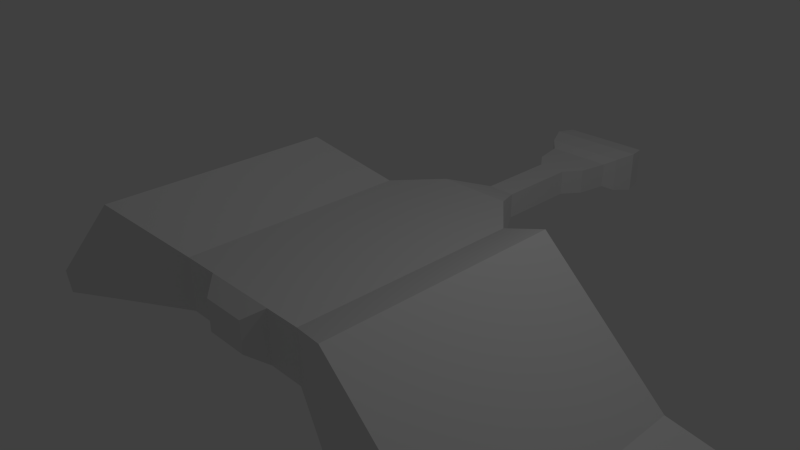 # Source: brel.blend  (saved by Blender 2.76.0; exported with 4.5.12 LTS)
import bpy
from mathutils import Matrix  # noqa: F401  (used for matrix-valued properties, if any)

bpy.ops.wm.read_factory_settings(use_empty=True)
scene = bpy.context.scene
scene.name = 'Scene'

# ---- collections
col_collection_1 = bpy.data.collections.new('Collection 1'); scene.collection.children.link(col_collection_1)

# ---- materials (node trees are filled in below, after node groups)
mat_material = bpy.data.materials.new('Material')
mat_material.alpha_threshold = 0.0
mat_material.use_transparent_shadow = False
mat_material.roughness = 0.5
mat_material.line_color = (0.0, 0.0, 0.0, 1.0)

# ---- material node trees

# ---- world
world_world = bpy.data.worlds.new('World'); scene.world = world_world
world_world.color = (0.05088, 0.05088, 0.05088)
world_world.use_sun_shadow = False
world_world.sun_shadow_jitter_overblur = 0.0
world_world.cycles.sampling_method = 'MANUAL'
world_world.cycles.sample_map_resolution = 256

# ---- cameras
cam_camera = bpy.data.cameras.new('Camera')
cam_camera.clip_end = 100.0
cam_camera.lens = 35.0
cam_camera.sensor_width = 32.0
cam_camera.sensor_height = 18.0
cam_camera.ortho_scale = 7.314
cam_camera.dof.focus_distance = 0.0
cam_camera.dof.aperture_fstop = 128.0

# ---- lights
light_lamp = bpy.data.lights.new('Lamp', 'POINT')
light_lamp.transmission_factor = 0.0
light_lamp.cutoff_distance = 30.0
light_lamp.energy = 100.0
light_lamp.shadow_buffer_clip_start = 1.001
light_lamp.shadow_soft_size = 0.1
light_lamp.shadow_maximum_resolution = 0.006
light_lamp.use_absolute_resolution = True
light_lamp.cycles.use_multiple_importance_sampling = False

# ---- meshes
me_cube = bpy.data.meshes.new('Cube')
me_cube.from_pydata([(2.682, 1.854, -1.168), (2.682, -1.474, -1.168), (1.006, -1.474, -0.5603), (1.006, 1.854, -0.5603), (2.789, 1.854, -0.8536), (2.789, -1.474, -0.8536), (1.009, -1.474, 0.7995), (1.009, 1.854, 0.7995), (6.995, 2.962, -2.851), (6.995, 1.424, -2.851), (7.206, 2.962, -2.594), (7.206, 1.424, -2.594), (7.355, 2.962, -3.889), (7.355, 1.424, -3.889), (7.67, 2.962, -3.784), (7.67, 1.424, -3.784), (7.355, 2.962, -3.889), (7.355, 1.424, -3.889), (7.67, 2.962, -3.784), (7.67, 1.424, -3.784), (7.21, 3.081, -4.372), (7.21, 1.544, -4.372), (7.527, 3.081, -4.468), (7.527, 1.544, -4.468), (7.202, 5.186, -4.003), (7.359, 5.186, -3.95), (7.13, 5.245, -4.243), (7.288, 5.245, -4.291), (-0.02249, -0.9803, -0.4935), (-0.02249, 2.348, -0.4935), (-0.0198, -0.9803, 0.2705), (-0.0198, 2.348, 0.2705), (-0.5591, -0.9803, -0.4929), (-0.5591, 2.972, -0.4929), (-0.5564, -0.9803, 0.2711), (-0.5564, 2.972, 0.2711), (-1.642, -0.9802, -0.4905), (-1.642, 2.972, -0.4905), (-1.645, -0.9802, 0.2734), (-1.645, 2.972, 0.2734), (-4.884, 1.854, -1.165), (-4.884, -1.474, -1.165), (-3.207, -1.474, -0.558), (-3.207, 1.854, -0.558), (-4.99, 1.854, -0.8513), (-4.99, -1.474, -0.8513), (-3.21, -1.474, 0.8019), (-3.21, 1.854, 0.8019), (-9.197, 2.962, -2.848), (-9.197, 1.425, -2.848), (-9.407, 2.962, -2.592), (-9.407, 1.425, -2.592), (-9.556, 2.962, -3.887), (-9.556, 1.425, -3.887), (-9.871, 2.962, -3.781), (-9.871, 1.425, -3.781), (-9.556, 2.962, -3.887), (-9.556, 1.425, -3.887), (-9.871, 2.962, -3.781), (-9.871, 1.425, -3.781), (-9.411, 3.081, -4.37), (-9.411, 1.544, -4.37), (-9.729, 3.081, -4.466), (-9.729, 1.544, -4.466), (-9.404, 5.186, -4.0), (-9.56, 5.186, -3.948), (-9.331, 5.245, -4.241), (-9.489, 5.245, -4.289), (-2.179, -0.9802, -0.4911), (-2.179, 2.348, -0.4911), (-2.182, -0.9802, 0.2728), (-2.182, 2.348, 0.2728), (-1.425, -1.215, -0.3377), (-0.7765, -1.215, -0.3391), (-1.427, -1.215, 0.1197), (-0.7749, -1.215, 0.1182), (-1.304, 3.571, -0.2947), (-0.8975, 3.571, -0.2959), (-1.305, 3.571, 0.07644), (-0.8965, 3.571, 0.07529), (-0.8975, 4.76, -0.2959), (-0.8965, 4.76, 0.07529), (-1.304, 4.76, -0.2947), (-1.305, 4.76, 0.07644), (-0.708, 5.014, -0.2959), (-0.706, 5.014, 0.07529), (-1.494, 5.014, -0.2947), (-1.495, 5.014, 0.07644), (-0.6236, 5.451, -0.2959), (-0.6213, 5.451, 0.07529), (-1.578, 5.451, -0.2947), (-1.58, 5.451, 0.07644), (-0.4972, 5.595, -0.3653), (-0.4942, 5.595, 0.1443), (-1.704, 5.595, -0.3637), (-1.707, 5.595, 0.1458), (-0.3804, 5.878, -0.4147), (-0.3768, 5.878, 0.1934), (-1.821, 5.878, -0.4128), (-1.825, 5.878, 0.1953), (-0.4486, 6.167, -0.3858), (-0.4453, 6.167, 0.1647), (-1.753, 6.168, -0.3841), (-1.756, 6.168, 0.1664), (-0.8012, 6.515, -0.2365), (-0.7998, 6.515, 0.01632), (-1.4, 6.515, -0.2357), (-1.402, 6.515, 0.0171)], [], [(0, 1, 2, 3), (4, 7, 6, 5), (1, 0, 8, 9), (1, 5, 6, 2), (6, 7, 31, 30), (4, 0, 3, 7), (11, 9, 13, 15), (4, 5, 11, 10), (5, 1, 9, 11), (0, 4, 10, 8), (15, 13, 17, 19), (9, 8, 12, 13), (10, 11, 15, 14), (8, 10, 14, 12), (18, 19, 23, 22), (13, 12, 16, 17), (14, 15, 19, 18), (12, 14, 18, 16), (20, 22, 23, 21), (20, 16, 24, 26), (19, 17, 21, 23), (17, 16, 20, 21), (24, 25, 27, 26), (16, 18, 25, 24), (18, 22, 27, 25), (22, 20, 26, 27), (30, 31, 35, 34), (7, 3, 29, 31), (3, 2, 28, 29), (2, 6, 30, 28), (35, 33, 77, 79), (28, 30, 34, 32), (31, 29, 33, 35), (29, 28, 32, 33), (36, 38, 39, 37), (33, 32, 36, 37), (34, 35, 39, 38), (34, 38, 74, 75), (40, 43, 42, 41), (44, 45, 46, 47), (41, 49, 48, 40), (41, 42, 46, 45), (46, 70, 71, 47), (44, 47, 43, 40), (51, 55, 53, 49), (44, 50, 51, 45), (45, 51, 49, 41), (40, 48, 50, 44), (55, 59, 57, 53), (49, 53, 52, 48), (50, 54, 55, 51), (48, 52, 54, 50), (58, 62, 63, 59), (53, 57, 56, 52), (54, 58, 59, 55), (52, 56, 58, 54), (60, 61, 63, 62), (60, 66, 64, 56), (59, 63, 61, 57), (57, 61, 60, 56), (64, 66, 67, 65), (56, 64, 65, 58), (58, 65, 67, 62), (62, 67, 66, 60), (37, 39, 78, 76), (47, 71, 69, 43), (43, 69, 68, 42), (42, 68, 70, 46), (39, 35, 79, 78), (32, 34, 75, 73), (76, 78, 83, 82), (33, 37, 76, 77), (68, 36, 38, 70), (36, 32, 73, 72), (71, 39, 37, 69), (70, 38, 39, 71), (38, 36, 72, 74), (73, 75, 74, 72), (69, 37, 36, 68), (83, 81, 85, 87), (77, 76, 82, 80), (78, 79, 81, 83), (79, 77, 80, 81), (84, 86, 90, 88), (80, 82, 86, 84), (82, 83, 87, 86), (81, 80, 84, 85), (90, 91, 95, 94), (86, 87, 91, 90), (85, 84, 88, 89), (87, 85, 89, 91), (95, 93, 97, 99), (89, 88, 92, 93), (91, 89, 93, 95), (88, 90, 94, 92), (98, 99, 103, 102), (92, 94, 98, 96), (94, 95, 99, 98), (93, 92, 96, 97), (102, 103, 107, 106), (97, 96, 100, 101), (99, 97, 101, 103), (96, 98, 102, 100), (105, 104, 106, 107), (101, 100, 104, 105), (103, 101, 105, 107), (100, 102, 106, 104)])
me_cube.polygons.foreach_set('material_index', [0, 0, 0, 0, 0, 0, 0, 0, 0, 0, 0, 0, 0, 0, 0, 0, 0, 0, 0, 0, 0, 0, 0, 0, 0, 0, 0, 0, 0, 0, 0, 0, 0, 0, 0, 0, 0, 0, 1, 1, 1, 1, 1, 1, 1, 1, 1, 1, 1, 1, 1, 1, 1, 1, 1, 1, 1, 1, 1, 1, 1, 1, 1, 1, 0, 1, 1, 1, 0, 0, 0, 0, 1, 0, 1, 1, 0, 0, 1, 0, 0, 0, 0, 0, 0, 0, 0, 0, 0, 0, 0, 0, 0, 0, 0, 0, 0, 0, 0, 0, 0, 0, 0, 0, 0, 0, 0])
me_cube.materials.append(mat_material)
me_cube.materials.append(None)
me_cube.use_remesh_preserve_volume = False
me_cube.use_remesh_preserve_attributes = False
me_cube.use_mirror_vertex_groups = False
me_cube.update()

# ---- objects
ob_lamp = bpy.data.objects.new('Lamp', light_lamp)
ob_camera = bpy.data.objects.new('Camera', cam_camera)
ob_right_wing = bpy.data.objects.new('Right wing', me_cube)

# ---- transforms, parenting, visibility, modifiers, constraints
ob_lamp.location = (4.076, 1.005, 5.904)
ob_lamp.rotation_euler = (0.6503, 0.05522, 1.866)
ob_lamp.lock_rotations_4d = False
ob_lamp.empty_display_type = 'ARROWS'
ob_lamp.color = (0.0, 0.0, 0.0, 0.0)
ob_lamp.lineart.crease_threshold = 0.0
ob_camera.location = (7.481, -6.508, 5.344)
ob_camera.rotation_euler = (1.109, 0.01082, 0.8149)
ob_camera.lock_rotations_4d = False
ob_camera.empty_display_type = 'ARROWS'
ob_camera.color = (0.0, 0.0, 0.0, 0.0)
ob_camera.display_type = 'WIRE'
ob_camera.lineart.crease_threshold = 0.0
ob_right_wing.location = (1.048, -1.018, 0.0)
ob_right_wing.lock_rotations_4d = False
ob_right_wing.empty_display_type = 'ARROWS'
ob_right_wing.lineart.crease_threshold = 0.0

# ---- collection membership
col_collection_1.objects.link(ob_lamp)
col_collection_1.objects.link(ob_camera)
col_collection_1.objects.link(ob_right_wing)

# ---- scene / render settings (as saved in the file)
scene.camera = ob_camera
scene.frame_start = 1; scene.frame_end = 250; scene.frame_set(1)
scene.render.engine = 'BLENDER_EEVEE_NEXT'
scene.render.resolution_percentage = 50
scene.render.dither_intensity = 0.0
scene.cycles.use_denoising = False
scene.cycles.samples = 10
scene.cycles.sampling_pattern = 'TABULATED_SOBOL'
scene.cycles.light_sampling_threshold = 0.0
scene.cycles.use_adaptive_sampling = False
scene.cycles.use_light_tree = False
scene.cycles.blur_glossy = 0.0
scene.cycles.pixel_filter_type = 'GAUSSIAN'
scene.cycles.sample_clamp_indirect = 0.0
scene.view_settings.view_transform = 'Standard'
bpy.context.view_layer.update()
